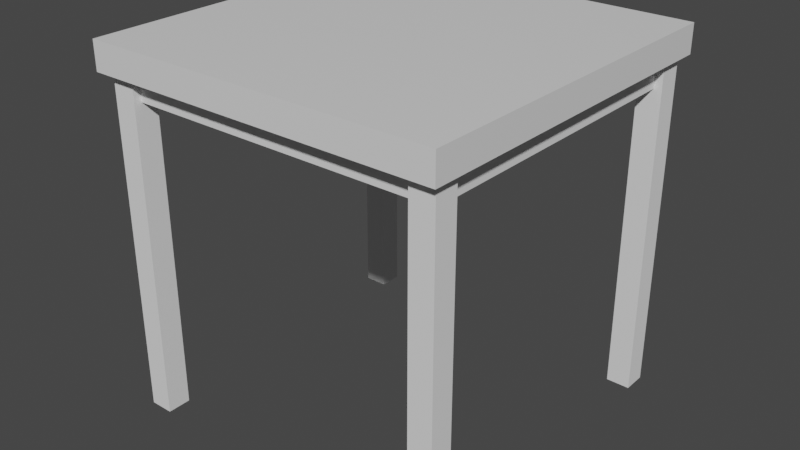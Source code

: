 # Source: CoffeeTable.blend  (saved by Blender 2.81.16; exported with 4.5.12 LTS)
import bpy
from mathutils import Matrix  # noqa: F401  (used for matrix-valued properties, if any)

bpy.ops.wm.read_factory_settings(use_empty=True)
scene = bpy.context.scene
scene.name = 'Scene'

# ---- collections
col_collection = bpy.data.collections.new('Collection'); scene.collection.children.link(col_collection)

# ---- materials (node trees are filled in below, after node groups)
mat_material = bpy.data.materials.new('Material')
mat_material.alpha_threshold = 0.0
mat_material.use_transparent_shadow = False
mat_material.line_color = (0.0, 0.0, 0.0, 1.0)

# ---- material node trees
mat_material.use_nodes = True; mat_material.node_tree.nodes.clear()
_N = mat_material.node_tree.nodes; _L = mat_material.node_tree.links
n0 = _N.new('ShaderNodeOutputMaterial'); n0.name = 'Material Output'; n0.location = (300, 300)
n1 = _N.new('ShaderNodeBsdfPrincipled'); n1.name = 'Principled BSDF'; n1.location = (10, 300)
n1.distribution = 'GGX'
n1.subsurface_method = 'BURLEY'
n1.inputs[2].default_value = 0.4
n1.inputs[3].default_value = 1.45
n1.inputs[27].default_value = (0.0, 0.0, 0.0, 1.0)
n1.inputs[28].default_value = 1.0
_L.new(n1.outputs[0], n0.inputs[0])
n0.is_active_output = True

# ---- world
world_world = bpy.data.worlds.new('World'); scene.world = world_world
world_world.use_nodes = True; world_world.node_tree.nodes.clear()
_N = world_world.node_tree.nodes; _L = world_world.node_tree.links
n0 = _N.new('ShaderNodeOutputWorld'); n0.name = 'World Output'; n0.location = (300, 300)
n1 = _N.new('ShaderNodeBackground'); n1.name = 'Background'; n1.location = (10, 300)
n1.inputs[0].default_value = (0.05088, 0.05088, 0.05088, 1.0)
_L.new(n1.outputs[0], n0.inputs[0])
n0.is_active_output = True
world_world.color = (0.05088, 0.05088, 0.05088)
world_world.use_sun_shadow = False
world_world.sun_shadow_jitter_overblur = 0.0

# ---- meshes
me_cube = bpy.data.meshes.new('Cube')
me_cube.from_pydata([(1.0, 1.0, 1.0), (1.0, 1.0, -1.0), (1.0, -1.0, 1.0), (1.0, -1.0, -1.0), (-1.0, 1.0, 1.0), (-1.0, 1.0, -1.0), (-1.0, -1.0, 1.0), (-1.0, -1.0, -1.0)], [], [(0, 4, 6, 2), (3, 2, 6, 7), (7, 6, 4, 5), (5, 1, 3, 7), (1, 0, 2, 3), (5, 4, 0, 1)])
_uv = me_cube.uv_layers.new(name='UVMap')
_uv.uv.foreach_set('vector', [0.625, 0.5, 0.875, 0.5, 0.875, 0.75, 0.625, 0.75, 0.375, 0.75, 0.625, 0.75, 0.625, 1.0, 0.375, 1.0, 0.375, 0.0, 0.625, 0.0, 0.625, 0.25, 0.375, 0.25, 0.125, 0.5, 0.375, 0.5, 0.375, 0.75, 0.125, 0.75, 0.375, 0.5, 0.625, 0.5, 0.625, 0.75, 0.375, 0.75, 0.375, 0.25, 0.625, 0.25, 0.625, 0.5, 0.375, 0.5])
me_cube.materials.append(mat_material)
me_cube.use_remesh_preserve_volume = False
me_cube.use_remesh_preserve_attributes = False
me_cube.use_mirror_vertex_groups = False
me_cube.update()
me_cube_001 = bpy.data.meshes.new('Cube.001')
me_cube_001.from_pydata([(-1.0, -1.0, -1.0), (-1.0, -1.0, 1.0), (-1.0, 1.0, -1.0), (-1.0, 1.0, 1.0), (1.0, -1.0, -1.0), (1.0, -1.0, 1.0), (1.0, 1.0, -1.0), (1.0, 1.0, 1.0)], [], [(0, 1, 3, 2), (2, 3, 7, 6), (6, 7, 5, 4), (4, 5, 1, 0), (2, 6, 4, 0), (7, 3, 1, 5)])
_uv = me_cube_001.uv_layers.new(name='UVMap')
_uv.uv.foreach_set('vector', [0.375, 0.0, 0.625, 0.0, 0.625, 0.25, 0.375, 0.25, 0.375, 0.25, 0.625, 0.25, 0.625, 0.5, 0.375, 0.5, 0.375, 0.5, 0.625, 0.5, 0.625, 0.75, 0.375, 0.75, 0.375, 0.75, 0.625, 0.75, 0.625, 1.0, 0.375, 1.0, 0.125, 0.5, 0.375, 0.5, 0.375, 0.75, 0.125, 0.75, 0.625, 0.5, 0.875, 0.5, 0.875, 0.75, 0.625, 0.75])
me_cube_001.use_remesh_fix_poles = True
me_cube_001.use_remesh_preserve_attributes = False
me_cube_001.use_mirror_vertex_groups = False
me_cube_001.update()
me_cube_002 = bpy.data.meshes.new('Cube.002')
me_cube_002.from_pydata([(-1.0, -1.0, -1.0), (-1.0, -1.0, 1.0), (-1.0, 1.0, -1.0), (-1.0, 1.0, 1.0), (1.0, -1.0, -1.0), (1.0, -1.0, 1.0), (1.0, 1.0, -1.0), (1.0, 1.0, 1.0)], [], [(0, 1, 3, 2), (2, 3, 7, 6), (6, 7, 5, 4), (4, 5, 1, 0), (2, 6, 4, 0), (7, 3, 1, 5)])
_uv = me_cube_002.uv_layers.new(name='UVMap')
_uv.uv.foreach_set('vector', [0.375, 0.0, 0.625, 0.0, 0.625, 0.25, 0.375, 0.25, 0.375, 0.25, 0.625, 0.25, 0.625, 0.5, 0.375, 0.5, 0.375, 0.5, 0.625, 0.5, 0.625, 0.75, 0.375, 0.75, 0.375, 0.75, 0.625, 0.75, 0.625, 1.0, 0.375, 1.0, 0.125, 0.5, 0.375, 0.5, 0.375, 0.75, 0.125, 0.75, 0.625, 0.5, 0.875, 0.5, 0.875, 0.75, 0.625, 0.75])
me_cube_002.use_remesh_fix_poles = True
me_cube_002.use_remesh_preserve_attributes = False
me_cube_002.use_mirror_vertex_groups = False
me_cube_002.update()

# ---- objects
ob_cube = bpy.data.objects.new('Cube', me_cube)
ob_cube_001 = bpy.data.objects.new('Cube.001', me_cube_001)
ob_cube_002 = bpy.data.objects.new('Cube.002', me_cube_001)
ob_cube_003 = bpy.data.objects.new('Cube.003', me_cube_001)
ob_cube_004 = bpy.data.objects.new('Cube.004', me_cube_001)
ob_cube_005 = bpy.data.objects.new('Cube.005', me_cube_002)
ob_cube_006 = bpy.data.objects.new('Cube.006', me_cube_002)
ob_cube_007 = bpy.data.objects.new('Cube.007', me_cube_002)
ob_cube_008 = bpy.data.objects.new('Cube.008', me_cube_002)

# ---- transforms, parenting, visibility, modifiers, constraints
ob_cube.location = (0.0, 0.0, 0.0)
ob_cube.scale = (0.75, 0.75, 0.06)
ob_cube.lock_rotations_4d = False
ob_cube.empty_display_type = 'ARROWS'
ob_cube.lineart.crease_threshold = 0.0
ob_cube_001.location = (0.6684, -0.6562, -0.7275)
ob_cube_001.scale = (0.05, 0.05, 0.75)
ob_cube_001.lineart.crease_threshold = 0.0
ob_cube_002.location = (0.6684, 0.6686, -0.7275)
ob_cube_002.scale = (0.05, 0.05, 0.75)
ob_cube_002.lineart.crease_threshold = 0.0
ob_cube_003.location = (-0.667, -0.6562, -0.7275)
ob_cube_003.scale = (0.05, 0.05, 0.75)
ob_cube_003.lineart.crease_threshold = 0.0
ob_cube_004.location = (-0.667, 0.6686, -0.7275)
ob_cube_004.scale = (0.05, 0.05, 0.75)
ob_cube_004.lineart.crease_threshold = 0.0
ob_cube_005.location = (0.6761, 0.0, -0.1096)
ob_cube_005.scale = (0.01, 0.7, 0.06)
ob_cube_005.lineart.crease_threshold = 0.0
ob_cube_006.location = (-0.6849, 0.0, -0.1096)
ob_cube_006.scale = (0.01, 0.7, 0.06)
ob_cube_006.lineart.crease_threshold = 0.0
ob_cube_007.location = (0.0112, 0.6868, -0.1016)
ob_cube_007.rotation_euler = (0.0, -0.0, -1.571)
ob_cube_007.scale = (0.01, 0.7, 0.06)
ob_cube_007.lineart.crease_threshold = 0.0
ob_cube_008.location = (0.0112, -0.6655, -0.1016)
ob_cube_008.rotation_euler = (0.0, -0.0, -1.571)
ob_cube_008.scale = (0.01, 0.7, 0.06)
ob_cube_008.lineart.crease_threshold = 0.0

# ---- collection membership
col_collection.objects.link(ob_cube)
col_collection.objects.link(ob_cube_001)
col_collection.objects.link(ob_cube_002)
col_collection.objects.link(ob_cube_003)
col_collection.objects.link(ob_cube_004)
col_collection.objects.link(ob_cube_005)
col_collection.objects.link(ob_cube_006)
col_collection.objects.link(ob_cube_007)
col_collection.objects.link(ob_cube_008)

# ---- scene / render settings (as saved in the file)
scene.frame_start = 1; scene.frame_end = 250; scene.frame_set(1)
scene.render.engine = 'BLENDER_EEVEE_NEXT'
scene.cycles.use_denoising = False
scene.cycles.samples = 128
scene.cycles.sampling_pattern = 'TABULATED_SOBOL'
scene.cycles.use_adaptive_sampling = False
scene.cycles.use_light_tree = False
scene.view_settings.view_transform = 'Filmic'
bpy.context.view_layer.update()

# ---- added for rendering (the .blend has no active camera and no usable light): camera, sun
cam_auto = bpy.data.cameras.new('AutoCamera')
cam_auto.lens = 50.0
cam_auto.sensor_width = 36.0
cam_auto.clip_end = 1000.0
ob_auto_camera = bpy.data.objects.new('AutoCamera', cam_auto)
scene.collection.objects.link(ob_auto_camera)
ob_auto_camera.location = (2.42402, -2.90883, 1.23045)
ob_auto_camera.rotation_euler = (1.09748, -7.21219e-08, 0.694738)
scene.camera = ob_auto_camera
light_auto_sun = bpy.data.lights.new('AutoSun', 'SUN')
light_auto_sun.energy = 3.0
light_auto_sun.angle = 0.0523599
ob_auto_sun = bpy.data.objects.new('AutoSun', light_auto_sun)
scene.collection.objects.link(ob_auto_sun)
ob_auto_sun.rotation_euler = (0.872665, 0.174533, 0.523599)
bpy.context.view_layer.update()
